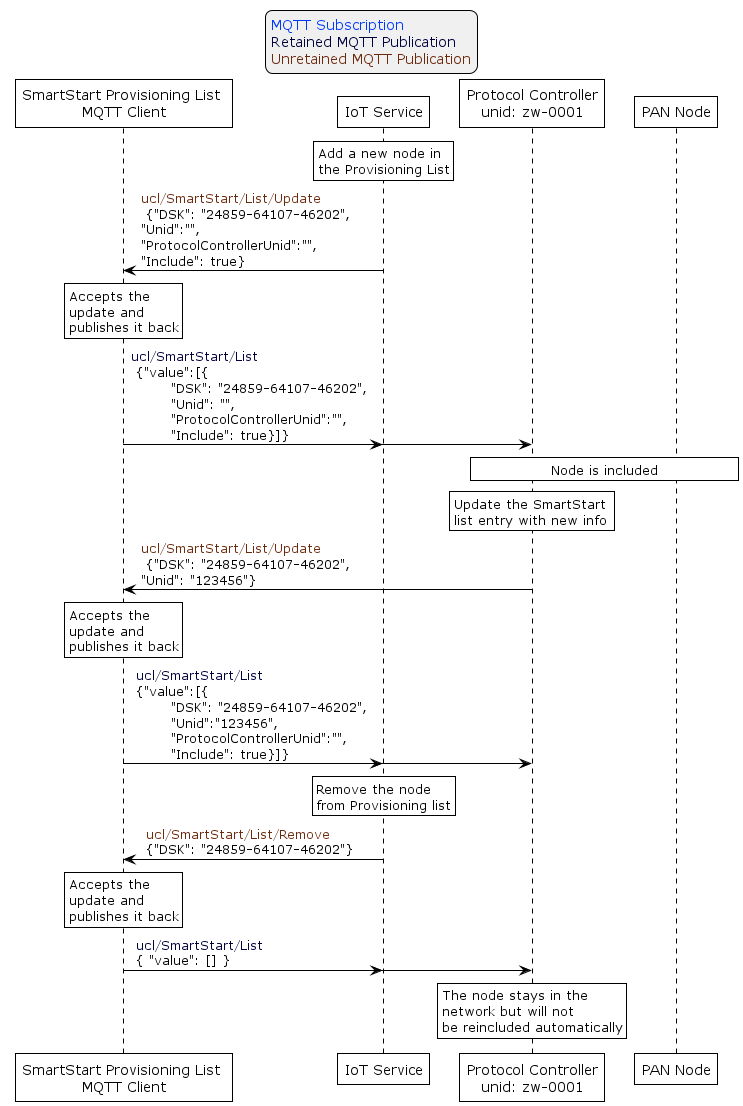

The diagram above was rendered by PlantUML. Its source (embedded in the PNG):
@startuml
' Allows to do simultaneous transmissions
!pragma teoz true

'Style matching the other figures in chapter.
!theme plain
skinparam LegendBackgroundColor #F0F0F0

legend top
<font color=#0039FB>MQTT Subscription</font>
<font color=#00003C>Retained MQTT Publication</font>
<font color=#6C2A0D>Unretained MQTT Publication</font>
endlegend

participant "SmartStart Provisioning List \nMQTT Client" as upvl
participant "IoT Service" as dev_ui
participant "Protocol Controller\nunid: zw-0001" as protocol_controller
participant "PAN Node" as pan_node

rnote over dev_ui: Add a new node in \nthe Provisioning List
dev_ui -> upvl: <font color=#6C2A0D>ucl/SmartStart/List/Update\n {"DSK": "24859-64107-46202",\n"Unid":"",\n"ProtocolControllerUnid":"",\n"Include": true}
rnote over upvl: Accepts the \nupdate and \npublishes it back
upvl -> dev_ui: <font color=#00003C>ucl/SmartStart/List\n {"value":[{\n\t"DSK": "24859-64107-46202",\n\t"Unid": "",\n\t"ProtocolControllerUnid":"",\n\t"Include": true}]}
& upvl -> protocol_controller

rnote over protocol_controller, pan_node: Node is included
rnote over protocol_controller: Update the SmartStart \nlist entry with new info
protocol_controller -> upvl: <font color=#6C2A0D>ucl/SmartStart/List/Update\n {"DSK": "24859-64107-46202",\n"Unid": "123456"}
rnote over upvl: Accepts the \nupdate and \npublishes it back
upvl-> dev_ui: <font color=#00003C> ucl/SmartStart/List\n {"value":[{\n\t"DSK": "24859-64107-46202",\n\t"Unid":"123456",\n\t"ProtocolControllerUnid":"",\n\t"Include": true}]}
& upvl-> protocol_controller:

rnote over dev_ui: Remove the node \nfrom Provisioning list
dev_ui -> upvl:  <font color=#6C2A0D> ucl/SmartStart/List/Remove \n {"DSK": "24859-64107-46202"}
rnote over upvl: Accepts the \nupdate and \npublishes it back
upvl -> dev_ui: <font color=#00003C> ucl/SmartStart/List\n { "value": [] }
& upvl -> protocol_controller
rnote over protocol_controller: The node stays in the \nnetwork but will not \nbe reincluded automatically
@enduml